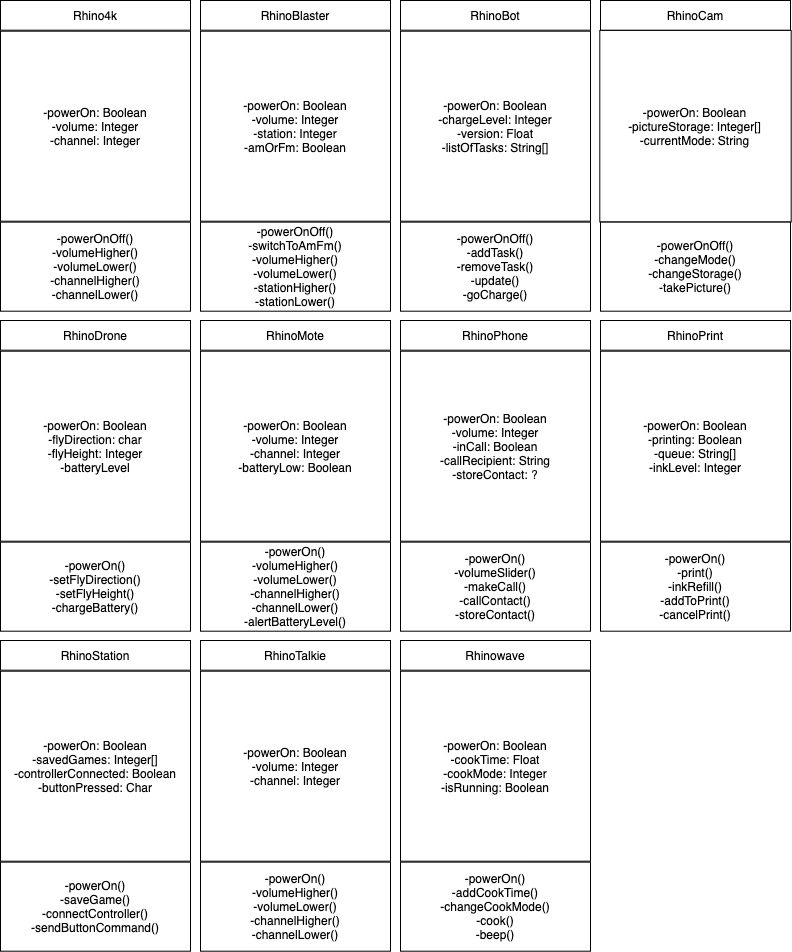

The diagram above was exported from draw.io. Its source (the exported page's mxGraphModel, read from the mxfile embedded in the PNG):
<mxGraphModel dx="786" dy="478" grid="0" gridSize="10" guides="1" tooltips="1" connect="1" arrows="1" fold="1" page="1" pageScale="1" pageWidth="1100" pageHeight="1700" math="0" shadow="0">
  <root>
    <mxCell id="0" />
    <mxCell id="1" parent="0" />
    <mxCell id="lmpHF1CY5f3lc6GI4bd9-1" value="-powerOn: Boolean&lt;br&gt;-volume: Integer&lt;br&gt;-channel: Integer" style="whiteSpace=wrap;html=1;aspect=fixed;" parent="1" vertex="1">
      <mxGeometry x="10" y="40.69" width="190" height="190" as="geometry" />
    </mxCell>
    <mxCell id="lmpHF1CY5f3lc6GI4bd9-2" value="-powerOnOff()&lt;br&gt;-volumeHigher()&lt;br&gt;-volumeLower()&lt;br&gt;-channelHigher()&lt;br&gt;-channelLower()" style="rounded=0;whiteSpace=wrap;html=1;" parent="1" vertex="1">
      <mxGeometry x="10" y="231.63" width="190" height="89.06" as="geometry" />
    </mxCell>
    <mxCell id="lmpHF1CY5f3lc6GI4bd9-3" value="Rhino4k" style="rounded=0;whiteSpace=wrap;html=1;" parent="1" vertex="1">
      <mxGeometry x="10" y="10" width="190" height="29.69" as="geometry" />
    </mxCell>
    <mxCell id="WqrdonL8I9rK2SPpMXuO-1" value="-powerOn: Boolean&lt;br&gt;-volume: Integer&lt;br&gt;-station: Integer&lt;br&gt;-amOrFm: Boolean" style="whiteSpace=wrap;html=1;aspect=fixed;" parent="1" vertex="1">
      <mxGeometry x="210" y="40.69" width="190" height="190" as="geometry" />
    </mxCell>
    <mxCell id="WqrdonL8I9rK2SPpMXuO-2" value="-powerOnOff()&lt;br&gt;-switchToAmFm()&lt;br&gt;-volumeHigher()&lt;br&gt;-volumeLower()&lt;br&gt;-stationHigher()&lt;br&gt;-stationLower()" style="rounded=0;whiteSpace=wrap;html=1;" parent="1" vertex="1">
      <mxGeometry x="210" y="231.63" width="190" height="89.06" as="geometry" />
    </mxCell>
    <mxCell id="WqrdonL8I9rK2SPpMXuO-3" value="RhinoBlaster" style="rounded=0;whiteSpace=wrap;html=1;" parent="1" vertex="1">
      <mxGeometry x="210" y="10" width="190" height="29.69" as="geometry" />
    </mxCell>
    <mxCell id="WqrdonL8I9rK2SPpMXuO-4" value="-powerOn: Boolean&lt;br&gt;-chargeLevel: Integer&lt;br&gt;-version: Float&lt;br&gt;-listOfTasks: String[]" style="whiteSpace=wrap;html=1;aspect=fixed;" parent="1" vertex="1">
      <mxGeometry x="410" y="40.69" width="190" height="190" as="geometry" />
    </mxCell>
    <mxCell id="WqrdonL8I9rK2SPpMXuO-5" value="-powerOnOff()&lt;br&gt;-addTask()&lt;br&gt;-removeTask()&lt;br&gt;-update()&lt;br&gt;-goCharge()&lt;br&gt;" style="rounded=0;whiteSpace=wrap;html=1;" parent="1" vertex="1">
      <mxGeometry x="410" y="231.63" width="190" height="89.06" as="geometry" />
    </mxCell>
    <mxCell id="WqrdonL8I9rK2SPpMXuO-6" value="RhinoBot" style="rounded=0;whiteSpace=wrap;html=1;" parent="1" vertex="1">
      <mxGeometry x="410" y="10" width="190" height="29.69" as="geometry" />
    </mxCell>
    <mxCell id="WqrdonL8I9rK2SPpMXuO-7" value="-powerOn: Boolean&lt;br&gt;-pictureStorage: Integer[]&lt;br&gt;-currentMode: String" style="whiteSpace=wrap;html=1;aspect=fixed;" parent="1" vertex="1">
      <mxGeometry x="609.31" y="40" width="191.38" height="191.38" as="geometry" />
    </mxCell>
    <mxCell id="WqrdonL8I9rK2SPpMXuO-8" value="-powerOnOff()&lt;br&gt;-changeMode()&lt;br&gt;-changeStorage()&lt;br&gt;-takePicture()" style="rounded=0;whiteSpace=wrap;html=1;" parent="1" vertex="1">
      <mxGeometry x="610" y="231.63" width="190" height="89.06" as="geometry" />
    </mxCell>
    <mxCell id="WqrdonL8I9rK2SPpMXuO-9" value="RhinoCam" style="rounded=0;whiteSpace=wrap;html=1;" parent="1" vertex="1">
      <mxGeometry x="610" y="10" width="190" height="29.69" as="geometry" />
    </mxCell>
    <mxCell id="WqrdonL8I9rK2SPpMXuO-10" value="-powerOn: Boolean&lt;br&gt;-flyDirection: char&lt;br&gt;-flyHeight: Integer&lt;br&gt;-batteryLevel" style="whiteSpace=wrap;html=1;aspect=fixed;" parent="1" vertex="1">
      <mxGeometry x="10" y="360.69" width="190" height="190" as="geometry" />
    </mxCell>
    <mxCell id="WqrdonL8I9rK2SPpMXuO-11" value="-powerOn()&lt;br&gt;-setFlyDirection()&lt;br&gt;-setFlyHeight()&lt;br&gt;-chargeBattery()" style="rounded=0;whiteSpace=wrap;html=1;" parent="1" vertex="1">
      <mxGeometry x="10" y="551.63" width="190" height="89.06" as="geometry" />
    </mxCell>
    <mxCell id="WqrdonL8I9rK2SPpMXuO-12" value="RhinoDrone" style="rounded=0;whiteSpace=wrap;html=1;" parent="1" vertex="1">
      <mxGeometry x="10" y="330" width="190" height="29.69" as="geometry" />
    </mxCell>
    <mxCell id="WqrdonL8I9rK2SPpMXuO-13" value="-powerOn: Boolean&lt;br&gt;-volume: Integer&lt;br&gt;-channel: Integer&lt;br&gt;-batteryLow: Boolean" style="whiteSpace=wrap;html=1;aspect=fixed;" parent="1" vertex="1">
      <mxGeometry x="210" y="360.69" width="190" height="190" as="geometry" />
    </mxCell>
    <mxCell id="WqrdonL8I9rK2SPpMXuO-14" value="-powerOn()&lt;br&gt;-volumeHigher()&lt;br&gt;-volumeLower()&lt;br&gt;-channelHigher()&lt;br&gt;-channelLower()&lt;br&gt;-alertBatteryLevel()" style="rounded=0;whiteSpace=wrap;html=1;" parent="1" vertex="1">
      <mxGeometry x="210" y="551.63" width="190" height="89.06" as="geometry" />
    </mxCell>
    <mxCell id="WqrdonL8I9rK2SPpMXuO-15" value="RhinoMote" style="rounded=0;whiteSpace=wrap;html=1;" parent="1" vertex="1">
      <mxGeometry x="210" y="330" width="190" height="29.69" as="geometry" />
    </mxCell>
    <mxCell id="WqrdonL8I9rK2SPpMXuO-16" value="-powerOn: Boolean&lt;br&gt;-volume: Integer&lt;br&gt;-inCall: Boolean&lt;br&gt;-callRecipient: String&lt;br&gt;-storeContact: ?" style="whiteSpace=wrap;html=1;aspect=fixed;" parent="1" vertex="1">
      <mxGeometry x="410" y="360.69" width="190" height="190" as="geometry" />
    </mxCell>
    <mxCell id="WqrdonL8I9rK2SPpMXuO-17" value="-powerOn()&lt;br&gt;-volumeSlider()&lt;br&gt;-makeCall()&lt;br&gt;-callContact()&lt;br&gt;-storeContact()" style="rounded=0;whiteSpace=wrap;html=1;" parent="1" vertex="1">
      <mxGeometry x="410" y="551.63" width="190" height="89.06" as="geometry" />
    </mxCell>
    <mxCell id="WqrdonL8I9rK2SPpMXuO-18" value="RhinoPhone" style="rounded=0;whiteSpace=wrap;html=1;" parent="1" vertex="1">
      <mxGeometry x="410" y="330" width="190" height="29.69" as="geometry" />
    </mxCell>
    <mxCell id="WqrdonL8I9rK2SPpMXuO-19" value="-powerOn: Boolean&lt;br&gt;-printing: Boolean&lt;br&gt;-queue: String[]&lt;br&gt;-inkLevel: Integer" style="whiteSpace=wrap;html=1;aspect=fixed;" parent="1" vertex="1">
      <mxGeometry x="610" y="360.69" width="190" height="190" as="geometry" />
    </mxCell>
    <mxCell id="WqrdonL8I9rK2SPpMXuO-20" value="-powerOn()&lt;br&gt;-print()&lt;br&gt;-inkRefill()&lt;br&gt;-addToPrint()&lt;br&gt;-cancelPrint()" style="rounded=0;whiteSpace=wrap;html=1;" parent="1" vertex="1">
      <mxGeometry x="610" y="551.63" width="190" height="89.06" as="geometry" />
    </mxCell>
    <mxCell id="WqrdonL8I9rK2SPpMXuO-21" value="RhinoPrint" style="rounded=0;whiteSpace=wrap;html=1;" parent="1" vertex="1">
      <mxGeometry x="610" y="330" width="190" height="29.69" as="geometry" />
    </mxCell>
    <mxCell id="WqrdonL8I9rK2SPpMXuO-22" value="-powerOn: Boolean&lt;br&gt;-savedGames: Integer[]&lt;br&gt;-controllerConnected: Boolean&lt;br&gt;-buttonPressed: Char" style="whiteSpace=wrap;html=1;aspect=fixed;" parent="1" vertex="1">
      <mxGeometry x="10" y="680.69" width="190" height="190" as="geometry" />
    </mxCell>
    <mxCell id="WqrdonL8I9rK2SPpMXuO-23" value="-powerOn()&lt;br&gt;-saveGame()&lt;br&gt;-connectController()&lt;br&gt;-sendButtonCommand()" style="rounded=0;whiteSpace=wrap;html=1;" parent="1" vertex="1">
      <mxGeometry x="10" y="871.63" width="190" height="89.06" as="geometry" />
    </mxCell>
    <mxCell id="WqrdonL8I9rK2SPpMXuO-24" value="RhinoStation" style="rounded=0;whiteSpace=wrap;html=1;" parent="1" vertex="1">
      <mxGeometry x="10" y="650" width="190" height="29.69" as="geometry" />
    </mxCell>
    <mxCell id="WqrdonL8I9rK2SPpMXuO-25" value="-powerOn: Boolean&lt;br&gt;-volume: Integer&lt;br&gt;-channel: Integer" style="whiteSpace=wrap;html=1;aspect=fixed;" parent="1" vertex="1">
      <mxGeometry x="210" y="680.69" width="190" height="190" as="geometry" />
    </mxCell>
    <mxCell id="WqrdonL8I9rK2SPpMXuO-26" value="-powerOn()&lt;br&gt;-volumeHigher()&lt;br&gt;-volumeLower()&lt;br&gt;-channelHigher()&lt;br&gt;-channelLower()&lt;br&gt;" style="rounded=0;whiteSpace=wrap;html=1;" parent="1" vertex="1">
      <mxGeometry x="210" y="871.63" width="190" height="89.06" as="geometry" />
    </mxCell>
    <mxCell id="WqrdonL8I9rK2SPpMXuO-27" value="RhinoTalkie" style="rounded=0;whiteSpace=wrap;html=1;" parent="1" vertex="1">
      <mxGeometry x="210" y="650" width="190" height="29.69" as="geometry" />
    </mxCell>
    <mxCell id="WqrdonL8I9rK2SPpMXuO-28" value="-powerOn: Boolean&lt;br&gt;-cookTime: Float&lt;br&gt;-cookMode: Integer&lt;br&gt;-isRunning: Boolean" style="whiteSpace=wrap;html=1;aspect=fixed;" parent="1" vertex="1">
      <mxGeometry x="410" y="680.69" width="190" height="190" as="geometry" />
    </mxCell>
    <mxCell id="WqrdonL8I9rK2SPpMXuO-29" value="-powerOn()&lt;br&gt;-addCookTime()&lt;br&gt;-changeCookMode()&lt;br&gt;-cook()&lt;br&gt;-beep()" style="rounded=0;whiteSpace=wrap;html=1;" parent="1" vertex="1">
      <mxGeometry x="410" y="871.63" width="190" height="89.06" as="geometry" />
    </mxCell>
    <mxCell id="WqrdonL8I9rK2SPpMXuO-30" value="Rhinowave" style="rounded=0;whiteSpace=wrap;html=1;" parent="1" vertex="1">
      <mxGeometry x="410" y="650" width="190" height="29.69" as="geometry" />
    </mxCell>
  </root>
</mxGraphModel>